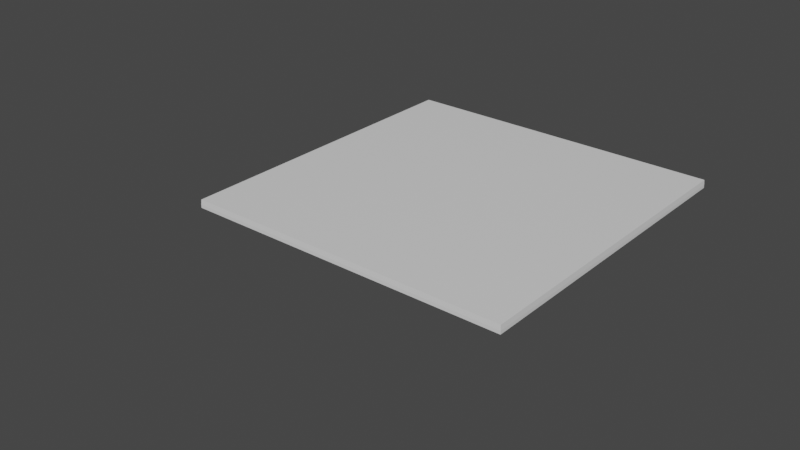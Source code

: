 # Source: deck.blend  (saved by Blender 2.82.7; exported with 4.5.12 LTS)
import bpy
from mathutils import Matrix  # noqa: F401  (used for matrix-valued properties, if any)

bpy.ops.wm.read_factory_settings(use_empty=True)
scene = bpy.context.scene
scene.name = 'Scene'

# ---- collections
col_deck_1m = bpy.data.collections.new('deck-1m'); scene.collection.children.link(col_deck_1m)
col_deck_1x2m = bpy.data.collections.new('deck-1x2m'); scene.collection.children.link(col_deck_1x2m)
col_deck_2m = bpy.data.collections.new('deck-2m'); scene.collection.children.link(col_deck_2m)

# ---- materials (node trees are filled in below, after node groups)
mat_material = bpy.data.materials.new('Material')
mat_material.alpha_threshold = 0.0
mat_material.use_transparent_shadow = False
mat_material.line_color = (0.0, 0.0, 0.0, 1.0)
mat_material_004 = bpy.data.materials.new('Material.004')
mat_material_004.alpha_threshold = 0.0
mat_material_004.use_transparent_shadow = False
mat_material_004.line_color = (0.0, 0.0, 0.0, 1.0)
mat_material_005 = bpy.data.materials.new('Material.005')
mat_material_005.alpha_threshold = 0.0
mat_material_005.use_transparent_shadow = False
mat_material_005.line_color = (0.0, 0.0, 0.0, 1.0)

# ---- material node trees
mat_material.use_nodes = True; mat_material.node_tree.nodes.clear()
_N = mat_material.node_tree.nodes; _L = mat_material.node_tree.links
n0 = _N.new('ShaderNodeOutputMaterial'); n0.name = 'Material Output'; n0.location = (300, 300)
n1 = _N.new('ShaderNodeBsdfPrincipled'); n1.name = 'Principled BSDF'; n1.location = (10, 300)
n1.distribution = 'GGX'
n1.subsurface_method = 'BURLEY'
n1.inputs[2].default_value = 0.4
n1.inputs[3].default_value = 1.45
n1.inputs[27].default_value = (0.0, 0.0, 0.0, 1.0)
n1.inputs[28].default_value = 1.0
_L.new(n1.outputs[0], n0.inputs[0])
n0.is_active_output = True
mat_material_004.use_nodes = True; mat_material_004.node_tree.nodes.clear()
_N = mat_material_004.node_tree.nodes; _L = mat_material_004.node_tree.links
n0 = _N.new('ShaderNodeOutputMaterial'); n0.name = 'Material Output'; n0.location = (300, 300)
n1 = _N.new('ShaderNodeBsdfPrincipled'); n1.name = 'Principled BSDF'; n1.location = (10, 300)
n1.distribution = 'GGX'
n1.subsurface_method = 'BURLEY'
n1.inputs[2].default_value = 0.4
n1.inputs[3].default_value = 1.45
n1.inputs[27].default_value = (0.0, 0.0, 0.0, 1.0)
n1.inputs[28].default_value = 1.0
_L.new(n1.outputs[0], n0.inputs[0])
n0.is_active_output = True
mat_material_005.use_nodes = True; mat_material_005.node_tree.nodes.clear()
_N = mat_material_005.node_tree.nodes; _L = mat_material_005.node_tree.links
n0 = _N.new('ShaderNodeOutputMaterial'); n0.name = 'Material Output'; n0.location = (300, 300)
n1 = _N.new('ShaderNodeBsdfPrincipled'); n1.name = 'Principled BSDF'; n1.location = (10, 300)
n1.distribution = 'GGX'
n1.subsurface_method = 'BURLEY'
n1.inputs[2].default_value = 0.4
n1.inputs[3].default_value = 1.45
n1.inputs[27].default_value = (0.0, 0.0, 0.0, 1.0)
n1.inputs[28].default_value = 1.0
_L.new(n1.outputs[0], n0.inputs[0])
n0.is_active_output = True

# ---- world
world_world = bpy.data.worlds.new('World'); scene.world = world_world
world_world.use_nodes = True; world_world.node_tree.nodes.clear()
_N = world_world.node_tree.nodes; _L = world_world.node_tree.links
n0 = _N.new('ShaderNodeOutputWorld'); n0.name = 'World Output'; n0.location = (300, 300)
n1 = _N.new('ShaderNodeBackground'); n1.name = 'Background'; n1.location = (10, 300)
n1.inputs[0].default_value = (0.05088, 0.05088, 0.05088, 1.0)
_L.new(n1.outputs[0], n0.inputs[0])
n0.is_active_output = True
world_world.color = (0.05088, 0.05088, 0.05088)
world_world.use_sun_shadow = False
world_world.sun_shadow_jitter_overblur = 0.0

# ---- meshes
me_cube_001 = bpy.data.meshes.new('Cube.001')
me_cube_001.from_pydata([(1.0, 0.0, 0.02), (0.0, 0.0, 0.02), (1.0, 0.0, 0.0), (0.0, 0.0, 0.0), (1.0, -1.0, 0.02), (1.0, -1.0, 0.0), (0.0, -1.0, 0.02), (0.0, -1.0, 0.0), (0.0, -0.05, 0.0), (0.0, -0.95, 0.0), (1.0, -0.95, 0.0), (1.0, -0.05, 0.0), (0.0, -0.95, 0.02), (0.0, -0.05, 0.02), (1.0, -0.95, 0.02), (1.0, -0.05, 0.02), (0.0, -0.07, 0.0), (0.0, -0.93, 0.0), (1.0, -0.93, 0.0), (1.0, -0.07, 0.0), (0.0, -0.93, 0.02), (0.0, -0.07, 0.02), (1.0, -0.93, 0.02), (1.0, -0.07, 0.02), (0.55, 0.0, 0.02), (0.45, 0.0, 0.02), (0.55, 0.0, 0.0), (0.45, 0.0, 0.0), (0.55, -1.0, 0.02), (0.45, -1.0, 0.02), (0.55, -1.0, 0.0), (0.45, -1.0, 0.0), (0.55, -0.05, 0.0), (0.45, -0.05, 0.0), (0.55, -0.95, 0.0), (0.45, -0.95, 0.0), (0.45, -0.05, 0.05), (0.55, -0.05, 0.05), (0.45, -0.95, 0.05), (0.55, -0.95, 0.05), (0.45, -0.07, 0.05), (0.55, -0.07, 0.05), (0.45, -0.93, 0.05), (0.55, -0.93, 0.05), (0.55, -0.07, 0.0), (0.45, -0.07, 0.0), (0.55, -0.93, 0.0), (0.45, -0.93, 0.0), (0.45, -0.95, 0.045), (0.55, -0.95, 0.045), (0.45, -0.93, 0.045), (0.55, -0.93, 0.045), (0.3, -0.98, 0.015), (0.7, -0.98, 0.015), (0.3, -0.9, 0.015), (0.7, -0.9, 0.015), (0.45, -0.05, 0.045), (0.55, -0.05, 0.045), (0.45, -0.07, 0.045), (0.55, -0.07, 0.045), (0.3, -0.02, 0.015), (0.7, -0.02, 0.015), (0.3, -0.1, 0.015), (0.7, -0.1, 0.015), (0.55, -0.998, 0.05), (0.45, -0.998, 0.05), (0.998, -0.05, 0.05), (0.998, -0.95, 0.05), (0.998, -0.07, 0.05), (0.998, -0.93, 0.05), (0.998, -0.998, 0.05), (0.55, -0.002, 0.05), (0.45, -0.002, 0.05), (0.998, -0.002, 0.05), (0.002, -0.05, 0.05), (0.002, -0.95, 0.05), (0.002, -0.07, 0.05), (0.002, -0.93, 0.05), (0.002, -0.998, 0.05), (0.002, -0.002, 0.05)], [], [(25, 27, 3, 1), (12, 9, 7, 6), (34, 10, 5, 30), (27, 26, 32, 33), (18, 22, 14, 10), (1, 79, 72, 25), (77, 20, 12, 75), (2, 0, 15, 11), (20, 17, 9, 12), (13, 8, 16, 21), (21, 16, 17, 20), (74, 13, 21, 76), (76, 21, 20, 77), (11, 15, 23, 19), (19, 23, 22, 18), (46, 18, 10, 34), (32, 11, 19, 44), (29, 6, 7, 31), (45, 44, 46, 47), (16, 45, 47, 17), (33, 32, 44, 45), (68, 41, 43, 69), (41, 40, 42, 43), (66, 37, 41, 68), (41, 37, 57, 59), (69, 43, 39, 67), (39, 43, 51, 49), (73, 71, 37, 66), (71, 72, 36, 37), (8, 33, 45, 16), (47, 46, 34, 35), (3, 27, 33, 8), (9, 35, 31, 7), (17, 47, 35, 9), (0, 24, 71, 73), (64, 65, 29, 28), (44, 19, 18, 46), (28, 29, 31, 30), (4, 28, 30, 5), (24, 26, 27, 25), (49, 51, 55, 53), (43, 42, 50, 51), (38, 39, 49, 48), (42, 38, 48, 50), (55, 54, 52, 53), (48, 49, 53, 52), (50, 48, 52, 54), (51, 50, 54, 55), (56, 58, 62, 60), (40, 41, 59, 58), (37, 36, 56, 57), (36, 40, 58, 56), (61, 60, 62, 63), (58, 59, 63, 62), (59, 57, 61, 63), (57, 56, 60, 61), (39, 38, 65, 64), (67, 39, 64, 70), (78, 6, 29, 65), (10, 14, 4, 5), (4, 70, 64, 28), (79, 1, 13, 74), (22, 69, 67, 14), (15, 66, 68, 23), (23, 68, 69, 22), (26, 2, 11, 32), (24, 25, 72, 71), (0, 73, 66, 15), (6, 78, 75, 12), (1, 3, 8, 13), (38, 75, 78, 65), (0, 2, 26, 24), (40, 76, 77, 42), (36, 74, 76, 40), (42, 77, 75, 38), (72, 79, 74, 36), (35, 34, 30, 31), (70, 4, 14, 67)])
_uv = me_cube_001.uv_layers.new(name='UVMap')
_uv.uv.foreach_set('vector', [0.9417, 0.8082, 0.9418, 0.8081, 0.9423, 0.8082, 0.9418, 0.8082, 0.9418, 0.8618, 0.9429, 0.8621, 0.9421, 0.8651, 0.9416, 0.8644, 0.8335, 0.9369, 0.8573, 0.9369, 0.8573, 0.9396, 0.8335, 0.9396, 0.8282, 0.8867, 0.8335, 0.8867, 0.8335, 0.8893, 0.8282, 0.8893, 0.8836, 0.861, 0.8849, 0.8609, 0.8849, 0.8621, 0.8837, 0.8623, 0.8699, 0.6445, 0.8708, 0.6432, 0.9007, 0.6439, 0.9006, 0.6459, 0.8703, 0.5806, 0.8681, 0.5804, 0.8683, 0.5788, 0.8704, 0.5793, 0.8853, 0.807, 0.8858, 0.8084, 0.8853, 0.8109, 0.884, 0.8105, 0.9419, 0.8607, 0.943, 0.8608, 0.9429, 0.8621, 0.9418, 0.8618, 0.9418, 0.8108, 0.9429, 0.8107, 0.943, 0.8118, 0.9419, 0.8119, 0.9419, 0.8119, 0.943, 0.8118, 0.943, 0.8608, 0.9419, 0.8607, 0.8705, 0.6404, 0.8684, 0.641, 0.8682, 0.6394, 0.8703, 0.6392, 0.8703, 0.6392, 0.8682, 0.6394, 0.8681, 0.5804, 0.8703, 0.5806, 0.884, 0.8105, 0.8853, 0.8109, 0.8851, 0.812, 0.8839, 0.8119, 0.8839, 0.8119, 0.8851, 0.812, 0.8849, 0.8609, 0.8836, 0.861, 0.8335, 0.9359, 0.8573, 0.9359, 0.8573, 0.9369, 0.8335, 0.9369, 0.8335, 0.8893, 0.8573, 0.8893, 0.8573, 0.8904, 0.8335, 0.8904, 0.9163, 0.8647, 0.9416, 0.8644, 0.9421, 0.8651, 0.9164, 0.8658, 0.8282, 0.8904, 0.8335, 0.8904, 0.8335, 0.9359, 0.8282, 0.9359, 0.8044, 0.8904, 0.8282, 0.8904, 0.8282, 0.9359, 0.8044, 0.9359, 0.8282, 0.8893, 0.8335, 0.8893, 0.8335, 0.8904, 0.8282, 0.8904, 0.2495, 0.2325, 0.1375, 0.2325, 0.1375, 0.0175, 0.2495, 0.0175, 0.1375, 0.2325, 0.1125, 0.2325, 0.1125, 0.0175, 0.1375, 0.0175, 0.2495, 0.2375, 0.1375, 0.2375, 0.1375, 0.2325, 0.2495, 0.2325, 0.8418, 0.6592, 0.8389, 0.6611, 0.8393, 0.6609, 0.8409, 0.659, 0.2495, 0.0175, 0.1375, 0.0175, 0.1375, 0.0125, 0.2495, 0.0125, 0.8157, 0.6483, 0.8128, 0.6502, 0.8132, 0.65, 0.8147, 0.6481, 0.2495, 0.2495, 0.1375, 0.2495, 0.1375, 0.2375, 0.2495, 0.2375, 0.1375, 0.2495, 0.1125, 0.2495, 0.1125, 0.2375, 0.1375, 0.2375, 0.8044, 0.8893, 0.8282, 0.8893, 0.8282, 0.8904, 0.8044, 0.8904, 0.8282, 0.9359, 0.8335, 0.9359, 0.8335, 0.9369, 0.8282, 0.9369, 0.8044, 0.8867, 0.8282, 0.8867, 0.8282, 0.8893, 0.8044, 0.8893, 0.8044, 0.9369, 0.8282, 0.9369, 0.8282, 0.9396, 0.8044, 0.9396, 0.8044, 0.9359, 0.8282, 0.9359, 0.8282, 0.9369, 0.8044, 0.9369, 0.939, 0.6452, 0.9075, 0.646, 0.9075, 0.6439, 0.938, 0.6439, 0.908, 0.5763, 0.9011, 0.5763, 0.9011, 0.5742, 0.9081, 0.5742, 0.8335, 0.8904, 0.8573, 0.8904, 0.8573, 0.9359, 0.8335, 0.9359, 0.9106, 0.8647, 0.9163, 0.8647, 0.9164, 0.8658, 0.9106, 0.8659, 0.8851, 0.8647, 0.9106, 0.8647, 0.9106, 0.8659, 0.8846, 0.8653, 0.9414, 0.8082, 0.9414, 0.8069, 0.9418, 0.8081, 0.9417, 0.8082, 0.8147, 0.6481, 0.8132, 0.65, 0.8143, 0.6802, 0.813, 0.6847, 0.8128, 0.6502, 0.811, 0.6227, 0.8121, 0.6228, 0.8132, 0.65, 0.813, 0.6196, 0.8157, 0.6483, 0.8147, 0.6481, 0.8127, 0.6198, 0.811, 0.6227, 0.813, 0.6196, 0.8127, 0.6198, 0.8121, 0.6228, 0.8143, 0.6802, 0.8157, 0.59, 0.8145, 0.5856, 0.813, 0.6847, 0.8127, 0.6198, 0.8147, 0.6481, 0.813, 0.6847, 0.8145, 0.5856, 0.8121, 0.6228, 0.8127, 0.6198, 0.8145, 0.5856, 0.8157, 0.59, 0.8132, 0.65, 0.8121, 0.6228, 0.8157, 0.59, 0.8143, 0.6802, 0.8383, 0.6343, 0.8389, 0.6313, 0.8407, 0.5979, 0.8418, 0.6021, 0.8392, 0.6312, 0.8418, 0.6592, 0.8409, 0.659, 0.8389, 0.6313, 0.8389, 0.6611, 0.8372, 0.6341, 0.8383, 0.6343, 0.8393, 0.6609, 0.8372, 0.6341, 0.8392, 0.6312, 0.8389, 0.6313, 0.8383, 0.6343, 0.8404, 0.6905, 0.8418, 0.6021, 0.8407, 0.5979, 0.8392, 0.6948, 0.8389, 0.6313, 0.8409, 0.659, 0.8392, 0.6948, 0.8407, 0.5979, 0.8409, 0.659, 0.8393, 0.6609, 0.8404, 0.6905, 0.8392, 0.6948, 0.8393, 0.6609, 0.8383, 0.6343, 0.8418, 0.6021, 0.8404, 0.6905, 0.1375, 0.0125, 0.1125, 0.0125, 0.1125, 0.0005, 0.1375, 0.0005, 0.2495, 0.0125, 0.1375, 0.0125, 0.1375, 0.0005, 0.2495, 0.0005, 0.8707, 0.5764, 0.8698, 0.5751, 0.9011, 0.5742, 0.9011, 0.5763, 0.8837, 0.8623, 0.8849, 0.8621, 0.8851, 0.8647, 0.8846, 0.8653, 0.9388, 0.5754, 0.9379, 0.5767, 0.908, 0.5763, 0.9081, 0.5742, 0.8708, 0.6432, 0.8699, 0.6445, 0.8684, 0.641, 0.8705, 0.6404, 0.9406, 0.5806, 0.9385, 0.5808, 0.9383, 0.5795, 0.9403, 0.5789, 0.9404, 0.6416, 0.9383, 0.641, 0.9384, 0.6397, 0.9406, 0.6399, 0.9406, 0.6399, 0.9384, 0.6397, 0.9385, 0.5808, 0.9406, 0.5806, 0.8335, 0.8867, 0.8573, 0.8867, 0.8573, 0.8893, 0.8335, 0.8893, 0.9075, 0.646, 0.9006, 0.6459, 0.9007, 0.6439, 0.9075, 0.6439, 0.939, 0.6452, 0.938, 0.6439, 0.9383, 0.641, 0.9404, 0.6416, 0.8698, 0.5751, 0.8707, 0.5764, 0.8704, 0.5793, 0.8683, 0.5788, 0.9418, 0.8082, 0.9423, 0.8082, 0.9429, 0.8107, 0.9418, 0.8108, 0.1125, 0.0125, 0.0005, 0.0125, 0.0005, 0.0005, 0.1125, 0.0005, 0.8858, 0.8084, 0.8853, 0.807, 0.9414, 0.8069, 0.9414, 0.8082, 0.1125, 0.2325, 0.0005, 0.2325, 0.0005, 0.0175, 0.1125, 0.0175, 0.1125, 0.2375, 0.0005, 0.2375, 0.0005, 0.2325, 0.1125, 0.2325, 0.1125, 0.0175, 0.0005, 0.0175, 0.0005, 0.0125, 0.1125, 0.0125, 0.1125, 0.2495, 0.0005, 0.2495, 0.0005, 0.2375, 0.1125, 0.2375, 0.8282, 0.9369, 0.8335, 0.9369, 0.8335, 0.9396, 0.8282, 0.9396, 0.9379, 0.5767, 0.9388, 0.5754, 0.9403, 0.5789, 0.9383, 0.5795])
me_cube_001.materials.append(mat_material)
me_cube_001.use_remesh_preserve_volume = False
me_cube_001.use_remesh_preserve_attributes = False
me_cube_001.use_mirror_vertex_groups = False
me_cube_001.update()
me_cube_002 = bpy.data.meshes.new('Cube.002')
me_cube_002.from_pydata([(1.0, 0.0, 0.02), (0.0, 0.0, 0.02), (1.0, 0.0, 0.0), (0.0, 0.0, 0.0), (1.0, -2.0, 0.02), (1.0, -2.0, 0.0), (0.0, -2.0, 0.02), (0.0, -2.0, 0.0), (0.998, -1.998, 0.05), (0.998, -0.002, 0.05), (0.002, -1.998, 0.05), (0.002, -0.002, 0.05)], [], [(2, 5, 7, 3), (1, 3, 7, 6), (8, 9, 11, 10), (11, 1, 6, 10), (0, 4, 5, 2), (1, 11, 9, 0), (4, 8, 10, 6), (4, 6, 7, 5), (0, 2, 3, 1), (0, 9, 8, 4)])
_uv = me_cube_002.uv_layers.new(name='UVMap')
_uv.uv.foreach_set('vector', [0.8475, 0.931, 0.8475, 0.8122, 0.9069, 0.8121, 0.9069, 0.931, 0.9075, 0.9316, 0.9069, 0.931, 0.9069, 0.8121, 0.9075, 0.8115, 0.2495, 0.0005, 0.2495, 0.4995, 0.0005, 0.4995, 0.0005, 0.0005, 0.8455, 0.6881, 0.8444, 0.6893, 0.8444, 0.547, 0.8455, 0.5481, 0.8469, 0.9316, 0.8469, 0.8116, 0.8475, 0.8122, 0.8475, 0.931, 0.8444, 0.6893, 0.8455, 0.6881, 0.9152, 0.688, 0.9164, 0.6892, 0.9164, 0.5471, 0.9152, 0.5482, 0.8455, 0.5481, 0.8444, 0.547, 0.8469, 0.8116, 0.9075, 0.8115, 0.9069, 0.8121, 0.8475, 0.8122, 0.8469, 0.9316, 0.8475, 0.931, 0.9069, 0.931, 0.9075, 0.9316, 0.9164, 0.6892, 0.9152, 0.688, 0.9152, 0.5482, 0.9164, 0.5471])
me_cube_002.materials.append(mat_material_004)
me_cube_002.use_remesh_preserve_volume = False
me_cube_002.use_remesh_preserve_attributes = False
me_cube_002.use_mirror_vertex_groups = False
me_cube_002.update()
me_cube_003 = bpy.data.meshes.new('Cube.003')
me_cube_003.from_pydata([(2.0, 0.0, 0.02), (0.0, 0.0, 0.02), (2.0, 0.0, 0.0), (0.0, 0.0, 0.0), (2.0, -2.0, 0.02), (2.0, -2.0, 0.0), (0.0, -2.0, 0.02), (0.0, -2.0, 0.0), (1.998, -1.998, 0.05), (1.998, -0.002, 0.05), (0.002, -1.998, 0.05), (0.002, -0.002, 0.05)], [], [(2, 5, 7, 3), (1, 3, 7, 6), (8, 9, 11, 10), (11, 1, 6, 10), (0, 4, 5, 2), (1, 11, 9, 0), (4, 8, 10, 6), (4, 6, 7, 5), (0, 2, 3, 1), (0, 9, 8, 4)])
_uv = me_cube_003.uv_layers.new(name='UVMap')
_uv.uv.foreach_set('vector', [0.8475, 0.931, 0.8475, 0.8122, 0.9069, 0.8121, 0.9069, 0.931, 0.9075, 0.9316, 0.9069, 0.931, 0.9069, 0.8121, 0.9075, 0.8115, 0.499, 0.499, 0.001, 0.499, 0.001, 0.001, 0.499, 0.001001, 0.8455, 0.6881, 0.8444, 0.6893, 0.8444, 0.547, 0.8455, 0.5481, 0.8469, 0.9316, 0.8469, 0.8116, 0.8475, 0.8122, 0.8475, 0.931, 0.8444, 0.6893, 0.8455, 0.6881, 0.9152, 0.688, 0.9164, 0.6892, 0.9164, 0.5471, 0.9152, 0.5482, 0.8455, 0.5481, 0.8444, 0.547, 0.8469, 0.8116, 0.9075, 0.8115, 0.9069, 0.8121, 0.8475, 0.8122, 0.8469, 0.9316, 0.8475, 0.931, 0.9069, 0.931, 0.9075, 0.9316, 0.9164, 0.6892, 0.9152, 0.688, 0.9152, 0.5482, 0.9164, 0.5471])
me_cube_003.materials.append(mat_material_005)
me_cube_003.use_remesh_preserve_volume = False
me_cube_003.use_remesh_preserve_attributes = False
me_cube_003.use_mirror_vertex_groups = False
me_cube_003.update()

# ---- objects
ob_deck_1m = bpy.data.objects.new('deck-1m', me_cube_001)
ob_deck_1x2m = bpy.data.objects.new('deck-1x2m', me_cube_002)
ob_deck_2m = bpy.data.objects.new('deck-2m', me_cube_003)

# ---- transforms, parenting, visibility, modifiers, constraints
ob_deck_1m.location = (-0.5, 0.5, 0.0)
ob_deck_1m.lock_rotations_4d = False
ob_deck_1m.empty_display_type = 'ARROWS'
ob_deck_1m.lineart.crease_threshold = 0.0
ob_deck_1x2m.location = (-0.5, 1.0, 0.0)
ob_deck_1x2m.lock_rotations_4d = False
ob_deck_1x2m.empty_display_type = 'ARROWS'
ob_deck_1x2m.lineart.crease_threshold = 0.0
ob_deck_2m.location = (-1.0, 1.0, 0.0)
ob_deck_2m.lock_rotations_4d = False
ob_deck_2m.empty_display_type = 'ARROWS'
ob_deck_2m.lineart.crease_threshold = 0.0

# ---- collection membership
col_deck_1m.objects.link(ob_deck_1m)
col_deck_1x2m.objects.link(ob_deck_1x2m)
col_deck_2m.objects.link(ob_deck_2m)
def _layer_coll(name, lc=None):
    lc = lc or bpy.context.view_layer.layer_collection
    for c in lc.children:
        if c.name == name: return c
        r = _layer_coll(name, c)
        if r: return r
_layer_coll('deck-1m').exclude = True
_layer_coll('deck-1x2m').exclude = True

# ---- scene / render settings (as saved in the file)
scene.frame_start = 1; scene.frame_end = 250; scene.frame_set(53)
scene.render.engine = 'BLENDER_EEVEE_NEXT'
scene.cycles.use_denoising = False
scene.cycles.samples = 128
scene.cycles.sampling_pattern = 'TABULATED_SOBOL'
scene.cycles.use_adaptive_sampling = False
scene.cycles.use_light_tree = False
scene.view_settings.view_transform = 'Filmic'
bpy.context.view_layer.update()

# ---- added for rendering (the .blend has no active camera and no usable light): camera, sun
cam_auto = bpy.data.cameras.new('AutoCamera')
cam_auto.lens = 50.0
cam_auto.sensor_width = 36.0
cam_auto.clip_end = 1000.0
ob_auto_camera = bpy.data.objects.new('AutoCamera', cam_auto)
scene.collection.objects.link(ob_auto_camera)
ob_auto_camera.location = (3.33627, -4.50352, 2.69401)
ob_auto_camera.rotation_euler = (1.09748, -7.21219e-08, 0.694738)
scene.camera = ob_auto_camera
light_auto_sun = bpy.data.lights.new('AutoSun', 'SUN')
light_auto_sun.energy = 3.0
light_auto_sun.angle = 0.0523599
ob_auto_sun = bpy.data.objects.new('AutoSun', light_auto_sun)
scene.collection.objects.link(ob_auto_sun)
ob_auto_sun.rotation_euler = (0.872665, 0.174533, 0.523599)
bpy.context.view_layer.update()
